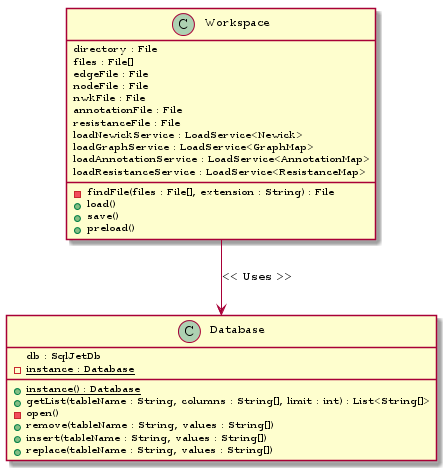

The diagram above was rendered by PlantUML. Its source (embedded in the PNG):
@startuml
class Database {
    db : SqlJetDb
    -{static}instance : Database
    +{static}instance() : Database
    +getList(tableName : String, columns : String[], limit : int) : List<String[]>
    -open()
    +remove(tableName : String, values : String[])
    +insert(tableName : String, values : String[])
    +replace(tableName : String, values : String[])
}

class Workspace {
    directory : File
    files : File[]
    edgeFile : File
    nodeFile : File
    nwkFile : File
    annotationFile : File
    resistanceFile : File
    loadNewickService : LoadService<Newick>
    loadGraphService : LoadService<GraphMap>
    loadAnnotationService : LoadService<AnnotationMap>
    loadResistanceService : LoadService<ResistanceMap>

    -findFile(files : File[], extension : String) : File
    +load()
    +save()
    +preload()
}

Workspace --> Database : << Uses >>
@enduml